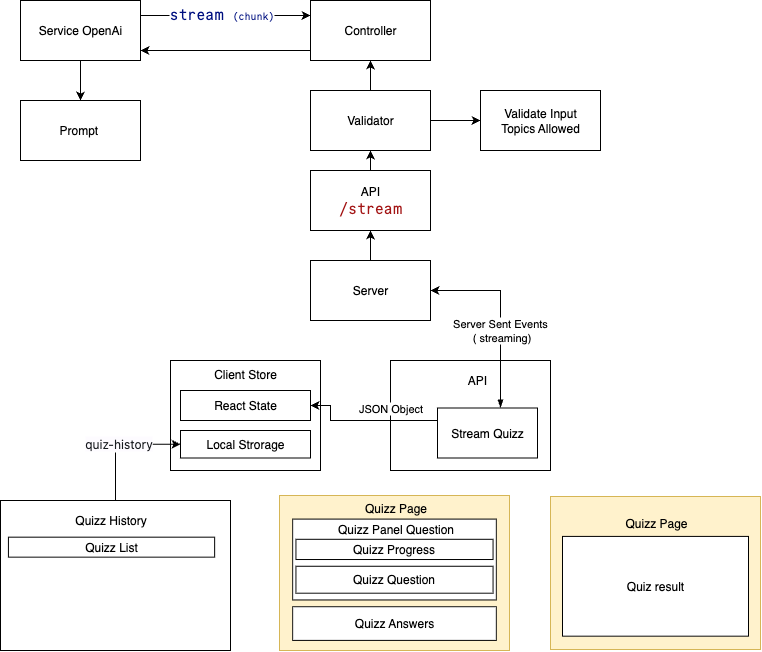

The diagram above was exported from draw.io. Its source (the exported page's mxGraphModel, read from the mxfile embedded in the PNG):
<mxGraphModel dx="1351" dy="837" grid="1" gridSize="10" guides="1" tooltips="1" connect="1" arrows="1" fold="1" page="1" pageScale="1" pageWidth="827" pageHeight="1169" math="0" shadow="0">
  <root>
    <mxCell id="0" />
    <mxCell id="1" parent="0" />
    <mxCell id="Zhjto27C3x7eIaPO2Mbt-53" value="" style="rounded=0;whiteSpace=wrap;html=1;" parent="1" vertex="1">
      <mxGeometry x="410" y="370" width="160" height="110" as="geometry" />
    </mxCell>
    <mxCell id="Zhjto27C3x7eIaPO2Mbt-61" value="" style="rounded=0;whiteSpace=wrap;html=1;" parent="1" vertex="1">
      <mxGeometry x="190" y="370" width="150" height="110" as="geometry" />
    </mxCell>
    <mxCell id="Zhjto27C3x7eIaPO2Mbt-43" value="&lt;span style=&quot;text-align: left;&quot;&gt;Local Strorage&lt;/span&gt;" style="rounded=0;whiteSpace=wrap;html=1;" parent="1" vertex="1">
      <mxGeometry x="200" y="440" width="130" height="27.5" as="geometry" />
    </mxCell>
    <mxCell id="Zhjto27C3x7eIaPO2Mbt-52" value="&lt;span style=&quot;text-align: left;&quot;&gt;React State&lt;/span&gt;" style="rounded=0;whiteSpace=wrap;html=1;" parent="1" vertex="1">
      <mxGeometry x="200" y="400" width="130" height="30" as="geometry" />
    </mxCell>
    <mxCell id="nJZTpqv8A5kOetbfVnYp-3" style="edgeStyle=orthogonalEdgeStyle;rounded=0;orthogonalLoop=1;jettySize=auto;html=1;entryX=1;entryY=0.5;entryDx=0;entryDy=0;exitX=0;exitY=0.25;exitDx=0;exitDy=0;" edge="1" parent="1" source="Zhjto27C3x7eIaPO2Mbt-57" target="Zhjto27C3x7eIaPO2Mbt-52">
      <mxGeometry relative="1" as="geometry">
        <Array as="points">
          <mxPoint x="350" y="430" />
          <mxPoint x="350" y="415" />
        </Array>
      </mxGeometry>
    </mxCell>
    <mxCell id="nJZTpqv8A5kOetbfVnYp-4" value="JSON Object" style="edgeLabel;html=1;align=center;verticalAlign=middle;resizable=0;points=[];" vertex="1" connectable="0" parent="nJZTpqv8A5kOetbfVnYp-3">
      <mxGeometry x="-0.5895" relative="1" as="geometry">
        <mxPoint x="-19" y="-13" as="offset" />
      </mxGeometry>
    </mxCell>
    <mxCell id="Zhjto27C3x7eIaPO2Mbt-81" style="edgeStyle=orthogonalEdgeStyle;rounded=0;orthogonalLoop=1;jettySize=auto;html=1;startArrow=blockThin;startFill=1;" parent="1" source="Zhjto27C3x7eIaPO2Mbt-57" target="Zhjto27C3x7eIaPO2Mbt-72" edge="1">
      <mxGeometry relative="1" as="geometry">
        <Array as="points">
          <mxPoint x="520" y="300" />
        </Array>
      </mxGeometry>
    </mxCell>
    <mxCell id="Zhjto27C3x7eIaPO2Mbt-82" value="Server Sent Events&amp;nbsp;&lt;div&gt;( streaming)&lt;/div&gt;" style="edgeLabel;html=1;align=center;verticalAlign=middle;resizable=0;points=[];" parent="Zhjto27C3x7eIaPO2Mbt-81" vertex="1" connectable="0">
      <mxGeometry x="0.0033" relative="1" as="geometry">
        <mxPoint y="16" as="offset" />
      </mxGeometry>
    </mxCell>
    <mxCell id="Zhjto27C3x7eIaPO2Mbt-57" value="&lt;span style=&quot;text-align: left;&quot;&gt;Stream Quizz&lt;/span&gt;" style="rounded=0;whiteSpace=wrap;html=1;" parent="1" vertex="1">
      <mxGeometry x="457" y="417.5" width="100" height="50" as="geometry" />
    </mxCell>
    <mxCell id="Zhjto27C3x7eIaPO2Mbt-58" value="API" style="text;html=1;align=center;verticalAlign=middle;whiteSpace=wrap;rounded=0;" parent="1" vertex="1">
      <mxGeometry x="437" y="380" width="120" height="20" as="geometry" />
    </mxCell>
    <mxCell id="Zhjto27C3x7eIaPO2Mbt-63" value="Client Store" style="text;html=1;align=center;verticalAlign=middle;whiteSpace=wrap;rounded=0;" parent="1" vertex="1">
      <mxGeometry x="205" y="374" width="120" height="20" as="geometry" />
    </mxCell>
    <mxCell id="Zhjto27C3x7eIaPO2Mbt-68" value="" style="group" parent="1" vertex="1" connectable="0">
      <mxGeometry x="570" y="506" width="210" height="153" as="geometry" />
    </mxCell>
    <mxCell id="Zhjto27C3x7eIaPO2Mbt-64" value="" style="rounded=0;whiteSpace=wrap;html=1;fillColor=#fff2cc;strokeColor=#d6b656;" parent="Zhjto27C3x7eIaPO2Mbt-68" vertex="1">
      <mxGeometry width="210" height="152.99999999999997" as="geometry" />
    </mxCell>
    <mxCell id="Zhjto27C3x7eIaPO2Mbt-65" value="Quizz Page" style="text;html=1;align=center;verticalAlign=middle;whiteSpace=wrap;rounded=0;" parent="Zhjto27C3x7eIaPO2Mbt-68" vertex="1">
      <mxGeometry x="70.2" y="19.956521739130434" width="72" height="13.304347826086955" as="geometry" />
    </mxCell>
    <mxCell id="Zhjto27C3x7eIaPO2Mbt-66" value="Quiz result" style="rounded=0;whiteSpace=wrap;html=1;" parent="Zhjto27C3x7eIaPO2Mbt-68" vertex="1">
      <mxGeometry x="12" y="39.91304347826087" width="186" height="99.78260869565217" as="geometry" />
    </mxCell>
    <mxCell id="Zhjto27C3x7eIaPO2Mbt-70" value="" style="group" parent="1" vertex="1" connectable="0">
      <mxGeometry x="299" y="505" width="230" height="155" as="geometry" />
    </mxCell>
    <mxCell id="Zhjto27C3x7eIaPO2Mbt-39" value="" style="rounded=0;whiteSpace=wrap;html=1;fillColor=#fff2cc;strokeColor=#d6b656;" parent="Zhjto27C3x7eIaPO2Mbt-70" vertex="1">
      <mxGeometry width="230" height="155" as="geometry" />
    </mxCell>
    <mxCell id="Zhjto27C3x7eIaPO2Mbt-40" value="" style="rounded=0;whiteSpace=wrap;html=1;" parent="Zhjto27C3x7eIaPO2Mbt-70" vertex="1">
      <mxGeometry x="13.142857142857142" y="23.58695652173913" width="203.71428571428572" height="80.8695652173913" as="geometry" />
    </mxCell>
    <mxCell id="Zhjto27C3x7eIaPO2Mbt-44" value="Quizz Question" style="rounded=0;whiteSpace=wrap;html=1;" parent="Zhjto27C3x7eIaPO2Mbt-70" vertex="1">
      <mxGeometry x="16.428571428571427" y="70.76086956521739" width="197.14285714285714" height="26.956521739130434" as="geometry" />
    </mxCell>
    <mxCell id="Zhjto27C3x7eIaPO2Mbt-45" value="Quizz Answers" style="rounded=0;whiteSpace=wrap;html=1;" parent="Zhjto27C3x7eIaPO2Mbt-70" vertex="1">
      <mxGeometry x="13.142857142857142" y="111.19565217391305" width="203.71428571428572" height="33.69565217391305" as="geometry" />
    </mxCell>
    <mxCell id="Zhjto27C3x7eIaPO2Mbt-46" value="Quizz Progress" style="rounded=0;whiteSpace=wrap;html=1;" parent="Zhjto27C3x7eIaPO2Mbt-70" vertex="1">
      <mxGeometry x="16.428571428571427" y="43.80434782608695" width="197.14285714285714" height="20.217391304347824" as="geometry" />
    </mxCell>
    <mxCell id="Zhjto27C3x7eIaPO2Mbt-48" value="Quizz Page" style="text;html=1;align=center;verticalAlign=middle;whiteSpace=wrap;rounded=0;" parent="Zhjto27C3x7eIaPO2Mbt-70" vertex="1">
      <mxGeometry x="76.88571428571429" y="6.739130434782608" width="78.85714285714286" height="13.478260869565217" as="geometry" />
    </mxCell>
    <mxCell id="Zhjto27C3x7eIaPO2Mbt-49" value="Quizz Panel Question" style="text;html=1;align=center;verticalAlign=middle;whiteSpace=wrap;rounded=0;" parent="Zhjto27C3x7eIaPO2Mbt-70" vertex="1">
      <mxGeometry x="50.6" y="23.58695652173913" width="131.42857142857142" height="20.217391304347824" as="geometry" />
    </mxCell>
    <mxCell id="Zhjto27C3x7eIaPO2Mbt-71" value="" style="group" parent="1" vertex="1" connectable="0">
      <mxGeometry x="20" y="510" width="230" height="150" as="geometry" />
    </mxCell>
    <mxCell id="Zhjto27C3x7eIaPO2Mbt-41" value="" style="rounded=0;whiteSpace=wrap;html=1;" parent="Zhjto27C3x7eIaPO2Mbt-71" vertex="1">
      <mxGeometry width="230" height="150" as="geometry" />
    </mxCell>
    <mxCell id="Zhjto27C3x7eIaPO2Mbt-50" value="Quizz History" style="text;html=1;align=center;verticalAlign=middle;whiteSpace=wrap;rounded=0;" parent="Zhjto27C3x7eIaPO2Mbt-71" vertex="1">
      <mxGeometry x="63.44827586206897" y="13.333333333333332" width="95.17241379310346" height="13.333333333333332" as="geometry" />
    </mxCell>
    <mxCell id="Zhjto27C3x7eIaPO2Mbt-51" value="Quizz List" style="rounded=0;whiteSpace=wrap;html=1;" parent="Zhjto27C3x7eIaPO2Mbt-71" vertex="1">
      <mxGeometry x="7.931034482758621" y="36.666666666666664" width="206.20689655172416" height="20" as="geometry" />
    </mxCell>
    <mxCell id="Zhjto27C3x7eIaPO2Mbt-74" value="" style="edgeStyle=orthogonalEdgeStyle;rounded=0;orthogonalLoop=1;jettySize=auto;html=1;" parent="1" source="Zhjto27C3x7eIaPO2Mbt-72" target="Zhjto27C3x7eIaPO2Mbt-73" edge="1">
      <mxGeometry relative="1" as="geometry" />
    </mxCell>
    <mxCell id="Zhjto27C3x7eIaPO2Mbt-72" value="Server" style="rounded=0;whiteSpace=wrap;html=1;" parent="1" vertex="1">
      <mxGeometry x="330" y="270" width="120" height="60" as="geometry" />
    </mxCell>
    <mxCell id="Zhjto27C3x7eIaPO2Mbt-76" value="" style="edgeStyle=orthogonalEdgeStyle;rounded=0;orthogonalLoop=1;jettySize=auto;html=1;" parent="1" source="Zhjto27C3x7eIaPO2Mbt-73" target="Zhjto27C3x7eIaPO2Mbt-75" edge="1">
      <mxGeometry relative="1" as="geometry" />
    </mxCell>
    <mxCell id="Zhjto27C3x7eIaPO2Mbt-73" value="API&lt;div&gt;&lt;span style=&quot;color: rgb(163, 21, 21); background-color: rgb(255, 255, 255); font-family: CommitMono, Menlo, Monaco, &amp;quot;Courier New&amp;quot;, monospace; font-size: 15px; white-space: pre;&quot;&gt;/stream&lt;/span&gt;&lt;/div&gt;" style="whiteSpace=wrap;html=1;rounded=0;" parent="1" vertex="1">
      <mxGeometry x="330" y="180" width="120" height="60" as="geometry" />
    </mxCell>
    <mxCell id="Zhjto27C3x7eIaPO2Mbt-78" value="" style="edgeStyle=orthogonalEdgeStyle;rounded=0;orthogonalLoop=1;jettySize=auto;html=1;" parent="1" source="Zhjto27C3x7eIaPO2Mbt-75" target="Zhjto27C3x7eIaPO2Mbt-77" edge="1">
      <mxGeometry relative="1" as="geometry" />
    </mxCell>
    <mxCell id="Zhjto27C3x7eIaPO2Mbt-84" value="" style="edgeStyle=orthogonalEdgeStyle;rounded=0;orthogonalLoop=1;jettySize=auto;html=1;" parent="1" source="Zhjto27C3x7eIaPO2Mbt-75" edge="1">
      <mxGeometry relative="1" as="geometry">
        <mxPoint x="500" y="130" as="targetPoint" />
      </mxGeometry>
    </mxCell>
    <mxCell id="Zhjto27C3x7eIaPO2Mbt-75" value="Validator" style="whiteSpace=wrap;html=1;rounded=0;" parent="1" vertex="1">
      <mxGeometry x="330" y="100" width="120" height="60" as="geometry" />
    </mxCell>
    <mxCell id="Zhjto27C3x7eIaPO2Mbt-80" value="" style="edgeStyle=orthogonalEdgeStyle;rounded=0;orthogonalLoop=1;jettySize=auto;html=1;" parent="1" source="Zhjto27C3x7eIaPO2Mbt-77" target="Zhjto27C3x7eIaPO2Mbt-79" edge="1">
      <mxGeometry relative="1" as="geometry">
        <Array as="points">
          <mxPoint x="240" y="60" />
          <mxPoint x="240" y="60" />
        </Array>
      </mxGeometry>
    </mxCell>
    <mxCell id="Zhjto27C3x7eIaPO2Mbt-77" value="Controller" style="whiteSpace=wrap;html=1;rounded=0;" parent="1" vertex="1">
      <mxGeometry x="330" y="10" width="120" height="60" as="geometry" />
    </mxCell>
    <mxCell id="Zhjto27C3x7eIaPO2Mbt-87" value="" style="edgeStyle=orthogonalEdgeStyle;rounded=0;orthogonalLoop=1;jettySize=auto;html=1;" parent="1" source="Zhjto27C3x7eIaPO2Mbt-79" target="Zhjto27C3x7eIaPO2Mbt-86" edge="1">
      <mxGeometry relative="1" as="geometry" />
    </mxCell>
    <mxCell id="Zhjto27C3x7eIaPO2Mbt-88" style="edgeStyle=orthogonalEdgeStyle;rounded=0;orthogonalLoop=1;jettySize=auto;html=1;entryX=0;entryY=0.25;entryDx=0;entryDy=0;" parent="1" source="Zhjto27C3x7eIaPO2Mbt-79" target="Zhjto27C3x7eIaPO2Mbt-77" edge="1">
      <mxGeometry relative="1" as="geometry">
        <Array as="points">
          <mxPoint x="230" y="25" />
          <mxPoint x="230" y="25" />
        </Array>
      </mxGeometry>
    </mxCell>
    <mxCell id="Zhjto27C3x7eIaPO2Mbt-89" value="&lt;div style=&quot;font-family: CommitMono, Menlo, Monaco, &amp;quot;Courier New&amp;quot;, monospace; line-height: 23px; white-space-collapse: preserve;&quot;&gt;&lt;span style=&quot;color: rgb(0, 16, 128);&quot;&gt;&lt;span style=&quot;font-size: 15px;&quot;&gt;stream &lt;/span&gt;&lt;font style=&quot;font-size: 10px;&quot;&gt;(chunk)&lt;/font&gt;&lt;/span&gt;&lt;/div&gt;" style="edgeLabel;html=1;align=center;verticalAlign=middle;resizable=0;points=[];" parent="Zhjto27C3x7eIaPO2Mbt-88" vertex="1" connectable="0">
      <mxGeometry x="-0.2" y="2" relative="1" as="geometry">
        <mxPoint x="12" as="offset" />
      </mxGeometry>
    </mxCell>
    <mxCell id="Zhjto27C3x7eIaPO2Mbt-79" value="Service OpenAi" style="whiteSpace=wrap;html=1;rounded=0;" parent="1" vertex="1">
      <mxGeometry x="40" y="10" width="120" height="60" as="geometry" />
    </mxCell>
    <mxCell id="Zhjto27C3x7eIaPO2Mbt-85" value="Validate Input&lt;div&gt;Topics Allowed&lt;/div&gt;" style="whiteSpace=wrap;html=1;rounded=0;" parent="1" vertex="1">
      <mxGeometry x="500" y="100" width="120" height="60" as="geometry" />
    </mxCell>
    <mxCell id="Zhjto27C3x7eIaPO2Mbt-86" value="Prompt&amp;nbsp;" style="whiteSpace=wrap;html=1;rounded=0;" parent="1" vertex="1">
      <mxGeometry x="40" y="110" width="120" height="60" as="geometry" />
    </mxCell>
    <mxCell id="nJZTpqv8A5kOetbfVnYp-6" style="edgeStyle=orthogonalEdgeStyle;rounded=0;orthogonalLoop=1;jettySize=auto;html=1;entryX=0;entryY=0.5;entryDx=0;entryDy=0;" edge="1" parent="1" source="Zhjto27C3x7eIaPO2Mbt-41" target="Zhjto27C3x7eIaPO2Mbt-43">
      <mxGeometry relative="1" as="geometry" />
    </mxCell>
    <mxCell id="nJZTpqv8A5kOetbfVnYp-7" value="&lt;span style=&quot;color: rgb(25, 28, 32); font-family: system-ui, sans-serif; font-size: 12px; text-align: start; white-space-collapse: preserve; background-color: rgb(253, 251, 255);&quot;&gt;quiz-history&lt;/span&gt;" style="edgeLabel;html=1;align=center;verticalAlign=middle;resizable=0;points=[];" vertex="1" connectable="0" parent="nJZTpqv8A5kOetbfVnYp-6">
      <mxGeometry x="-0.0306" y="1" relative="1" as="geometry">
        <mxPoint as="offset" />
      </mxGeometry>
    </mxCell>
  </root>
</mxGraphModel>